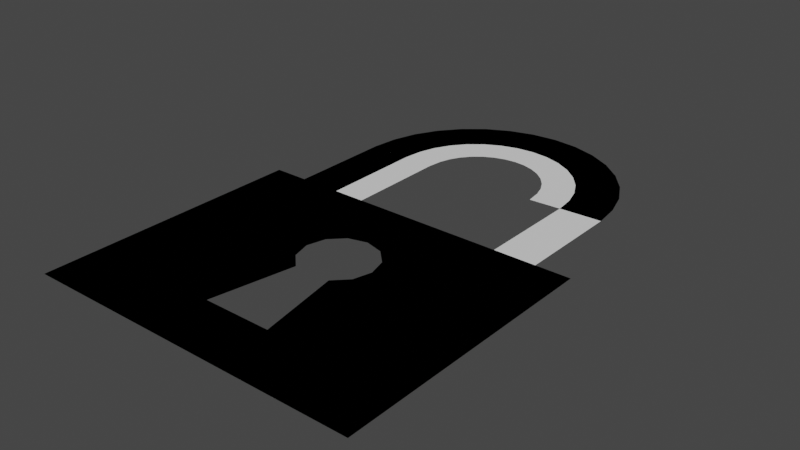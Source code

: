 # Source: participant-icon.blend  (saved by Blender 3.6.11; exported with 4.5.12 LTS)
import bpy
from mathutils import Matrix  # noqa: F401  (used for matrix-valued properties, if any)

bpy.ops.wm.read_factory_settings(use_empty=True)
scene = bpy.context.scene
scene.name = 'Scene'

# ---- collections
col_collection = bpy.data.collections.new('Collection'); scene.collection.children.link(col_collection)

# ---- materials (node trees are filled in below, after node groups)
mat_material_001 = bpy.data.materials.new('Material.001')
mat_material_001.use_transparent_shadow = False
mat_lockmesh_001_stroke = bpy.data.materials.new('LockMesh_001_Stroke')
mat_lockmesh_001_stroke.use_transparent_shadow = False
mat_lockmesh_001_fill = bpy.data.materials.new('LockMesh_001_Fill')
mat_lockmesh_001_fill.use_transparent_shadow = False
mat_unlockmesh_001_stroke = bpy.data.materials.new('UnlockMesh_001_Stroke')
mat_unlockmesh_001_stroke.use_transparent_shadow = False
mat_unlockmesh_001_fill = bpy.data.materials.new('UnlockMesh_001_Fill')
mat_unlockmesh_001_fill.use_transparent_shadow = False

# ---- material node trees
mat_material_001.use_nodes = True; mat_material_001.node_tree.nodes.clear()
_N = mat_material_001.node_tree.nodes; _L = mat_material_001.node_tree.links
n0 = _N.new('ShaderNodeBsdfPrincipled'); n0.name = 'Principled BSDF'; n0.location = (10, 300)
n0.distribution = 'GGX'
n0.subsurface_method = 'RANDOM_WALK_SKIN'
n0.inputs[3].default_value = 1.45
n0.inputs[27].default_value = (0.0, 0.0, 0.0, 1.0)
n0.inputs[28].default_value = 1.0
n1 = _N.new('ShaderNodeOutputMaterial'); n1.name = 'Material Output'; n1.location = (300, 300)
_L.new(n0.outputs[0], n1.inputs[0])
n1.is_active_output = True

# ---- world
world_world = bpy.data.worlds.new('World'); scene.world = world_world
world_world.use_nodes = True; world_world.node_tree.nodes.clear()
_N = world_world.node_tree.nodes; _L = world_world.node_tree.links
n0 = _N.new('ShaderNodeOutputWorld'); n0.name = 'World Output'; n0.location = (300, 300)
n1 = _N.new('ShaderNodeBackground'); n1.name = 'Background'; n1.location = (10, 300)
n1.inputs[0].default_value = (0.05088, 0.05088, 0.05088, 1.0)
_L.new(n1.outputs[0], n0.inputs[0])
n0.is_active_output = True
world_world.color = (0.05088, 0.05088, 0.05088)
world_world.use_sun_shadow = False
world_world.sun_shadow_jitter_overblur = 0.0

# ---- meshes
me_circle = bpy.data.meshes.new('Circle')
me_circle.from_pydata([(0.0, 1.399, 0.0), (-0.1951, 1.38, 0.0), (-0.3827, 1.323, 0.0), (-0.5556, 1.231, 0.0), (-0.7071, 1.106, 0.0), (-0.8315, 0.955, 0.0), (-0.9239, 0.7821, 0.0), (-0.9808, 0.5945, 0.0), (-1.004, 0.3994, 0.0), (-1.004, -0.3956, 0.0), (1.004, -0.3956, 0.0), (1.004, 0.3994, 0.0), (0.9808, 0.5945, 0.0), (0.9239, 0.7821, 0.0), (0.8315, 0.955, 0.0), (0.7071, 1.106, 0.0), (0.5556, 1.231, 0.0), (0.3827, 1.323, 0.0), (0.1951, 1.38, 0.0), (-0.1334, 1.07, 0.0), (0.0, 1.083, 0.0), (-0.2617, 1.031, 0.0), (-0.3799, 0.968, 0.0), (-0.4836, 0.883, 0.0), (-0.5686, 0.7793, 0.0), (-0.6318, 0.6611, 0.0), (-0.6707, 0.5328, 0.0), (-0.6881, 0.3838, 0.0), (-0.6881, -0.3956, 0.0), (0.6881, -0.3956, 0.0), (0.6881, 0.3838, 0.0), (0.6707, 0.5328, 0.0), (0.6318, 0.6611, 0.0), (0.5686, 0.7793, 0.0), (0.4836, 0.883, 0.0), (0.3799, 0.968, 0.0), (0.2617, 1.031, 0.0), (0.1334, 1.07, 0.0), (-1.263, -2.425, 0.0), (1.263, -2.425, 0.0), (-1.263, -0.3956, 0.0), (1.263, -0.3956, 0.0), (1.004, -2.425, 0.0), (0.6881, -2.425, 0.0), (-0.6881, -2.425, 0.0), (-1.004, -2.425, 0.0), (0.1406, -1.361, 0.0), (0.1391, -0.8767, 0.0), (-0.1406, -0.8776, 0.0), (0.256, -1.992, 0.0), (-0.256, -1.992, 0.0), (-0.1391, -1.362, 0.0), (-0.2797, -1.12, 0.0), (0.2797, -1.118, 0.0), (-0.0008575, -0.8397, 0.0), (-0.2426, -0.9802, 0.0), (0.2426, -1.258, 0.0), (-0.2418, -1.26, 0.0), (0.2418, -0.9787, 0.0), (0.0, -0.3956, 0.0)], [], [(19, 20, 0, 1), (21, 19, 1, 2), (22, 21, 2, 3), (23, 22, 3, 4), (24, 23, 4, 5), (25, 24, 5, 6), (26, 25, 6, 7), (27, 26, 7, 8), (28, 27, 8, 9), (30, 29, 10, 11), (31, 30, 11, 12), (32, 31, 12, 13), (33, 32, 13, 14), (34, 33, 14, 15), (35, 34, 15, 16), (36, 35, 16, 17), (37, 36, 17, 18), (20, 37, 18, 0), (42, 39, 41, 10), (38, 45, 9, 40), (42, 10, 29, 43), (9, 45, 44, 28), (48, 54, 59, 28), (49, 50, 44, 43), (49, 43, 29, 47, 58, 53, 56, 46), (48, 28, 44, 50, 51, 57, 52, 55), (59, 54, 47, 29)])
_uv = me_circle.uv_layers.new(name='UVMap')
_uv.uv.foreach_set('vector', [0.0, 0.0, 0.0, 0.0, 0.0, 0.0, 0.0, 0.0, 0.0, 0.0, 0.0, 0.0, 0.0, 0.0, 0.0, 0.0, 0.0, 0.0, 0.0, 0.0, 0.0, 0.0, 0.0, 0.0, 0.0, 0.0, 0.0, 0.0, 0.0, 0.0, 0.0, 0.0, 0.0, 0.0, 0.0, 0.0, 0.0, 0.0, 0.0, 0.0, 0.0, 0.0, 0.0, 0.0, 0.0, 0.0, 0.0, 0.0, 0.0, 0.0, 0.0, 0.0, 0.0, 0.0, 0.0, 0.0, 0.0, 0.0, 0.0, 0.0, 0.0, 0.0, 0.0, 0.0, 0.0, 0.0, 0.0, 0.0, 0.0, 0.0, 0.0, 0.0, 0.0, 0.0, 0.0, 0.0, 0.0, 0.0, 0.0, 0.0, 0.0, 0.0, 0.0, 0.0, 0.0, 0.0, 0.0, 0.0, 0.0, 0.0, 0.0, 0.0, 0.0, 0.0, 0.0, 0.0, 0.0, 0.0, 0.0, 0.0, 0.0, 0.0, 0.0, 0.0, 0.0, 0.0, 0.0, 0.0, 0.0, 0.0, 0.0, 0.0, 0.0, 0.0, 0.0, 0.0, 0.0, 0.0, 0.0, 0.0, 0.0, 0.0, 0.0, 0.0, 0.0, 0.0, 0.0, 0.0, 0.0, 0.0, 0.0, 0.0, 0.0, 0.0, 0.0, 0.0, 0.0, 0.0, 0.0, 0.0, 0.0, 0.0, 0.0, 0.0, 0.8977, 0.0, 1.0, 0.0, 1.0, 1.0, 0.8977, 1.0, 0.0, 0.0, 0.1023, 0.0, 0.1023, 1.0, 0.0, 1.0, 0.8977, 0.0, 0.8977, 1.0, 0.7727, 1.0, 0.7727, 0.0, 0.1023, 1.0, 0.1023, 0.0, 0.2273, 0.0, 0.2273, 1.0, 0.3987, 0.7866, 0.5, 0.7866, 0.5, 1.0, 0.2273, 1.0, 0.6013, 0.2134, 0.3987, 0.2134, 0.2273, 0.0, 0.7727, 0.0, 0.6013, 0.2134, 0.7727, 0.0, 0.7727, 1.0, 0.6013, 0.7866, 0.6013, 0.715, 0.6013, 0.6433, 0.6013, 0.5717, 0.6013, 0.5, 0.3987, 0.7866, 0.2273, 1.0, 0.2273, 0.0, 0.3987, 0.2134, 0.3987, 0.5, 0.3987, 0.5717, 0.3987, 0.6433, 0.3987, 0.715, 0.5, 1.0, 0.5, 0.7866, 0.6013, 0.7866, 0.7727, 1.0])
me_circle.update()
me_circle_002 = bpy.data.meshes.new('Circle.002')
me_circle_002.from_pydata([(0.0, 1.399, 0.0), (-0.1951, 1.38, 0.0), (-0.3827, 1.323, 0.0), (-0.5556, 1.231, 0.0), (-0.7071, 1.106, 0.0), (-0.8315, 0.955, 0.0), (-0.9239, 0.7821, 0.0), (-0.9808, 0.5945, 0.0), (-1.004, 0.3994, 0.0), (-1.004, -0.3956, 0.0), (1.004, -0.3956, 0.0), (1.004, 0.3994, 0.0), (0.9808, 0.5945, 0.0), (0.9239, 0.7821, 0.0), (0.8315, 0.955, 0.0), (0.7071, 1.106, 0.0), (0.5556, 1.231, 0.0), (0.3827, 1.323, 0.0), (0.1951, 1.38, 0.0), (-0.08646, 0.834, 0.0), (0.0, 0.8426, 0.0), (-0.1696, 0.8088, 0.0), (-0.2462, 0.7679, 0.0), (-0.3134, 0.7128, 0.0), (-0.3685, 0.6456, 0.0), (-0.4094, 0.569, 0.0), (-0.4353, 0.4838, 0.0), (-0.4485, 0.3699, 0.0), (-0.4485, -0.1561, 0.0), (0.6881, -0.3956, 0.0), (0.6881, 0.3838, 0.0), (0.4353, 0.4838, 0.0), (0.4094, 0.569, 0.0), (0.3685, 0.6456, 0.0), (0.3134, 0.7128, 0.0), (0.2462, 0.7679, 0.0), (0.1696, 0.8088, 0.0), (0.08646, 0.834, 0.0), (-1.263, -2.425, 0.0), (1.263, -2.425, 0.0), (-1.263, -0.3956, 0.0), (1.263, -0.3956, 0.0), (1.004, -2.425, 0.0), (0.6881, -2.425, 0.0), (-0.6881, -2.425, 0.0), (-1.004, -2.425, 0.0), (0.1406, -1.361, 0.0), (0.1391, -0.8767, 0.0), (-0.1406, -0.8776, 0.0), (0.256, -1.992, 0.0), (-0.256, -1.992, 0.0), (-0.1391, -1.362, 0.0), (-0.2797, -1.12, 0.0), (0.2797, -1.118, 0.0), (-0.0008575, -0.8397, 0.0), (-0.2426, -0.9802, 0.0), (0.2426, -1.258, 0.0), (-0.2418, -1.26, 0.0), (0.2418, -0.9787, 0.0), (-0.1334, 1.07, 0.0), (0.0, 1.083, 0.0), (-0.2617, 1.031, 0.0), (-0.3799, 0.968, 0.0), (-0.4836, 0.883, 0.0), (-0.5686, 0.7793, 0.0), (-0.6318, 0.6611, 0.0), (-0.6707, 0.5328, 0.0), (-0.6881, 0.3838, 0.0), (-0.6881, -0.3956, 0.0), (0.6707, 0.5328, 0.0), (0.6318, 0.6611, 0.0), (0.4485, 0.3699, 0.0), (0.5686, 0.7793, 0.0), (0.4836, 0.883, 0.0), (0.3799, 0.968, 0.0), (0.2617, 1.031, 0.0), (0.1334, 1.07, 0.0), (0.0, -0.3956, 0.0), (0.4485, -0.3956, 0.0), (-0.4485, -0.3956, 0.0)], [], [(59, 60, 0, 1), (61, 59, 1, 2), (62, 61, 2, 3), (63, 62, 3, 4), (64, 63, 4, 5), (65, 64, 5, 6), (66, 65, 6, 7), (67, 66, 7, 8), (68, 67, 8, 9), (69, 30, 11, 12), (70, 69, 12, 13), (72, 70, 13, 14), (73, 72, 14, 15), (74, 73, 15, 16), (75, 74, 16, 17), (76, 75, 17, 18), (60, 76, 18, 0), (42, 39, 41, 10), (38, 45, 9, 40), (42, 10, 29, 43), (9, 45, 44, 68), (48, 54, 77, 79, 68), (49, 50, 44, 43), (49, 43, 29, 47, 58, 53, 56, 46), (48, 68, 44, 50, 51, 57, 52, 55), (77, 54, 47, 29, 78), (19, 20, 60, 59), (21, 19, 59, 61), (22, 21, 61, 62), (23, 22, 62, 63), (24, 23, 63, 64), (25, 24, 64, 65), (26, 25, 65, 66), (27, 26, 66, 67), (28, 27, 67, 68), (31, 71, 30, 69), (32, 31, 69, 70), (33, 32, 70, 72), (34, 33, 72, 73), (35, 34, 73, 74), (36, 35, 74, 75), (37, 36, 75, 76), (20, 37, 76, 60), (79, 28, 68)])
_uv = me_circle_002.uv_layers.new(name='UVMap')
_uv.uv.foreach_set('vector', [0.0, 0.0, 0.0, 0.0, 0.0, 0.0, 0.0, 0.0, 0.0, 0.0, 0.0, 0.0, 0.0, 0.0, 0.0, 0.0, 0.0, 0.0, 0.0, 0.0, 0.0, 0.0, 0.0, 0.0, 0.0, 0.0, 0.0, 0.0, 0.0, 0.0, 0.0, 0.0, 0.0, 0.0, 0.0, 0.0, 0.0, 0.0, 0.0, 0.0, 0.0, 0.0, 0.0, 0.0, 0.0, 0.0, 0.0, 0.0, 0.0, 0.0, 0.0, 0.0, 0.0, 0.0, 0.0, 0.0, 0.0, 0.0, 0.0, 0.0, 0.0, 0.0, 0.0, 0.0, 0.0, 0.0, 0.0, 0.0, 0.0, 0.0, 0.0, 0.0, 0.0, 0.0, 0.0, 0.0, 0.0, 0.0, 0.0, 0.0, 0.0, 0.0, 0.0, 0.0, 0.0, 0.0, 0.0, 0.0, 0.0, 0.0, 0.0, 0.0, 0.0, 0.0, 0.0, 0.0, 0.0, 0.0, 0.0, 0.0, 0.0, 0.0, 0.0, 0.0, 0.0, 0.0, 0.0, 0.0, 0.0, 0.0, 0.0, 0.0, 0.0, 0.0, 0.0, 0.0, 0.0, 0.0, 0.0, 0.0, 0.0, 0.0, 0.0, 0.0, 0.0, 0.0, 0.0, 0.0, 0.0, 0.0, 0.0, 0.0, 0.0, 0.0, 0.0, 0.0, 0.8977, 0.0, 1.0, 0.0, 1.0, 1.0, 0.8977, 1.0, 0.0, 0.0, 0.1023, 0.0, 0.1023, 1.0, 0.0, 1.0, 0.8977, 0.0, 0.8977, 1.0, 0.7727, 1.0, 0.7727, 0.0, 0.1023, 1.0, 0.1023, 0.0, 0.2273, 0.0, 0.2273, 1.0, 0.3987, 0.7866, 0.5, 0.7866, 0.5, 1.0, 0.3536, 1.0, 0.2273, 1.0, 0.6013, 0.2134, 0.3987, 0.2134, 0.2273, 0.0, 0.7727, 0.0, 0.6013, 0.2134, 0.7727, 0.0, 0.7727, 1.0, 0.6013, 0.7866, 0.6013, 0.715, 0.6013, 0.6433, 0.6013, 0.5717, 0.6013, 0.5, 0.3987, 0.7866, 0.2273, 1.0, 0.2273, 0.0, 0.3987, 0.2134, 0.3987, 0.5, 0.3987, 0.5717, 0.3987, 0.6433, 0.3987, 0.715, 0.5, 1.0, 0.5, 0.7866, 0.6013, 0.7866, 0.7727, 1.0, 0.6403, 1.0, 0.03425, 0.05506, 0.03481, 0.0557, 0.0, 0.0, 0.0, 0.0, 0.03424, 0.0553, 0.03425, 0.05506, 0.0, 0.0, 0.0, 0.0, 0.03477, 0.05642, 0.03424, 0.0553, 0.0, 0.0, 0.0, 0.0, 0.03589, 0.05856, 0.03477, 0.05642, 0.0, 0.0, 0.0, 0.0, 0.03774, 0.06194, 0.03589, 0.05856, 0.0, 0.0, 0.0, 0.0, 0.04057, 0.06701, 0.03774, 0.06194, 0.0, 0.0, 0.0, 0.0, 0.04492, 0.07478, 0.04057, 0.06701, 0.0, 0.0, 0.0, 0.0, 0.05298, 0.08927, 0.04492, 0.07478, 0.0, 0.0, 0.0, 0.0, 0.1134, 0.2126, 0.05298, 0.08927, 0.0, 0.0, 0.0, 0.0, 0.07949, 0.1195, 0.1208, 0.1771, 0.0, 0.0, 0.0, 0.0, 0.0616, 0.09423, 0.07949, 0.1195, 0.0, 0.0, 0.0, 0.0, 0.05132, 0.07951, 0.0616, 0.09423, 0.0, 0.0, 0.0, 0.0, 0.04489, 0.07021, 0.05132, 0.07951, 0.0, 0.0, 0.0, 0.0, 0.04067, 0.06406, 0.04489, 0.07021, 0.0, 0.0, 0.0, 0.0, 0.03783, 0.05995, 0.04067, 0.06406, 0.0, 0.0, 0.0, 0.0, 0.03596, 0.05727, 0.03783, 0.05995, 0.0, 0.0, 0.0, 0.0, 0.03481, 0.0557, 0.03596, 0.05727, 0.0, 0.0, 0.0, 0.0, 0.2315, 0.4631, 0.1134, 0.2126, 0.0, 0.0])
me_circle_002.update()

# ---- objects
ob_participant = bpy.data.objects.new('Participant', None)
ob_lockmesh = bpy.data.objects.new('LockMesh', me_circle)
ob_gpencil = bpy.data.objects.new('GPencil', None)
ob_unlockmesh = bpy.data.objects.new('UnlockMesh', me_circle_002)
ob_gpencil_001 = bpy.data.objects.new('GPencil.001', None)

# ---- transforms, parenting, visibility, modifiers, constraints
ob_participant.location = (0.0, 0.0, 0.0)
ob_participant.empty_image_offset = (0.0, 0.0)
ob_participant.use_grease_pencil_lights = True
_m = ob_participant.modifiers.new('Thickness', 'GREASE_PENCIL_THICKNESS')
_m.show_render = True
_m.custom_curve.use_clip = True
_m.custom_curve.clip_max_x = 1.0
_m.custom_curve.clip_max_y = 1.0
_m.custom_curve.extend = 'EXTRAPOLATED'
_m.custom_curve.white_level = (1.0, 1.0, 1.0)
_m.thickness_factor = 2.25
ob_lockmesh.location = (0.0, 1.116, 0.0)
ob_lockmesh.scale = (0.7915, 0.7915, 0.7915)
ob_gpencil.location = (0.0, 1.116, 0.0)
ob_gpencil.scale = (0.7915, 0.7915, 0.7915)
ob_gpencil.empty_image_offset = (0.0, 0.0)
ob_gpencil.use_grease_pencil_lights = True
ob_unlockmesh.location = (0.0, 1.116, 0.0)
ob_unlockmesh.scale = (0.7915, 0.7915, 0.7915)
ob_gpencil_001.location = (0.0, 1.116, 0.0)
ob_gpencil_001.scale = (0.7915, 0.7915, 0.7915)
ob_gpencil_001.empty_image_offset = (0.0, 0.0)
ob_gpencil_001.use_grease_pencil_lights = True

# ---- collection membership
col_collection.objects.link(ob_participant)
col_collection.objects.link(ob_lockmesh)
col_collection.objects.link(ob_gpencil)
col_collection.objects.link(ob_unlockmesh)
col_collection.objects.link(ob_gpencil_001)

# ---- scene / render settings (as saved in the file)
scene.frame_start = 1; scene.frame_end = 250; scene.frame_set(75)
scene.render.engine = 'BLENDER_EEVEE_NEXT'
scene.cycles.sampling_pattern = 'TABULATED_SOBOL'
scene.view_settings.view_transform = 'Filmic'
bpy.context.view_layer.update()

# ---- added for rendering (the .blend has no active camera and no usable light): camera, sun
cam_auto = bpy.data.cameras.new('AutoCamera')
cam_auto.lens = 50.0
cam_auto.sensor_width = 36.0
cam_auto.clip_end = 1000.0
ob_auto_camera = bpy.data.objects.new('AutoCamera', cam_auto)
scene.collection.objects.link(ob_auto_camera)
ob_auto_camera.location = (3.35659, -3.31752, 2.68527)
ob_auto_camera.rotation_euler = (1.09748, -7.21219e-08, 0.694738)
scene.camera = ob_auto_camera
light_auto_sun = bpy.data.lights.new('AutoSun', 'SUN')
light_auto_sun.energy = 3.0
light_auto_sun.angle = 0.0523599
ob_auto_sun = bpy.data.objects.new('AutoSun', light_auto_sun)
scene.collection.objects.link(ob_auto_sun)
ob_auto_sun.rotation_euler = (0.872665, 0.174533, 0.523599)
bpy.context.view_layer.update()
